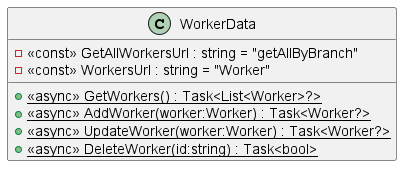

The diagram above was rendered by PlantUML. Its source (embedded in the PNG):
@startuml
class WorkerData {
    - <<const>> GetAllWorkersUrl : string = "getAllByBranch"
    - <<const>> WorkersUrl : string = "Worker"
    + {static} <<async>> GetWorkers() : Task<List<Worker>?>
    + {static} <<async>> AddWorker(worker:Worker) : Task<Worker?>
    + {static} <<async>> UpdateWorker(worker:Worker) : Task<Worker?>
    + {static} <<async>> DeleteWorker(id:string) : Task<bool>
}
@enduml